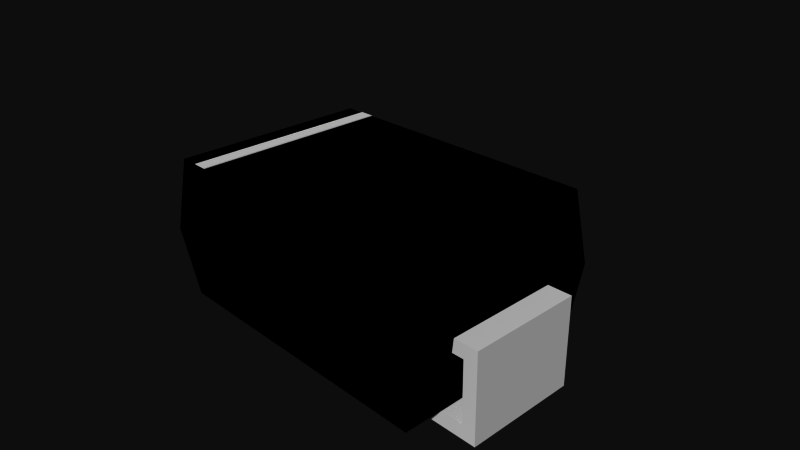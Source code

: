 # Source: DO-214AC.blend  (saved by Blender 2.72.0; exported with 4.5.12 LTS)
import bpy
from mathutils import Matrix  # noqa: F401  (used for matrix-valued properties, if any)

bpy.ops.wm.read_factory_settings(use_empty=True)
scene = bpy.context.scene
scene.name = 'Scene'

# ---- collections
col_collection_1 = bpy.data.collections.new('Collection 1'); scene.collection.children.link(col_collection_1)

# ---- materials (node trees are filled in below, after node groups)
mat_black_plastic = bpy.data.materials.new('Black Plastic')
mat_black_plastic.alpha_threshold = 0.0
mat_black_plastic.use_transparent_shadow = False
mat_black_plastic.diffuse_color = (0.0, 0.0, 0.0, 1.0)
mat_black_plastic.specular_color = (0.6471, 0.6471, 0.6471)
mat_black_plastic.roughness = 0.5
mat_metal = bpy.data.materials.new('Metal')
mat_metal.alpha_threshold = 0.0
mat_metal.use_transparent_shadow = False
mat_metal.diffuse_color = (1.0, 1.0, 1.0, 1.0)
mat_metal.specular_color = (0.8784, 0.8784, 0.8784)
mat_metal.roughness = 0.5
mat_metal.specular_intensity = 1.0
mat_white_plastic = bpy.data.materials.new('White_plastic')
mat_white_plastic.alpha_threshold = 0.0
mat_white_plastic.use_transparent_shadow = False
mat_white_plastic.diffuse_color = (1.0, 1.0, 1.0, 1.0)
mat_white_plastic.roughness = 0.5

# ---- material node trees

# ---- world
world_world = bpy.data.worlds.new('World'); scene.world = world_world
world_world.color = (0.05088, 0.05088, 0.05088)
world_world.use_sun_shadow = False
world_world.sun_shadow_jitter_overblur = 0.0
world_world.cycles.sampling_method = 'MANUAL'
world_world.cycles.sample_map_resolution = 256

# ---- cameras
cam_camera = bpy.data.cameras.new('Camera')
cam_camera.clip_end = 100.0
cam_camera.lens = 35.0
cam_camera.sensor_width = 32.0
cam_camera.sensor_height = 18.0
cam_camera.ortho_scale = 7.314
cam_camera.dof.focus_distance = 0.0
cam_camera.dof.aperture_fstop = 128.0

# ---- meshes
me_do_214ac = bpy.data.meshes.new('DO-214AC')
me_do_214ac.from_pydata([(-2.045, 1.4, 1.13), (-2.045, -1.4, 1.13), (-1.777, 1.4, 1.13), (-1.777, -1.4, 1.13), (2.055, -1.4, 1.13), (2.055, 1.4, 1.13), (-1.567, -1.4, 1.13), (-1.567, 1.4, 1.13), (2.178, -0.803, 0.13), (2.178, -1.523, 0.13), (2.154, -0.803, -0.07), (2.055, -1.4, -0.87), (2.154, 0.797, -0.07), (2.055, 1.4, -0.87), (2.178, 0.797, 0.13), (2.178, 1.523, 0.13), (-2.167, 0.797, 0.13), (-2.167, 1.523, 0.13), (-2.143, 0.797, -0.07), (-2.045, 1.4, -0.87), (-2.143, -0.803, -0.07), (-2.045, -1.4, -0.87), (-2.167, -0.803, 0.13), (-2.167, -1.523, 0.13), (-1.023, 0.797, -0.94), (-2.323, 0.797, -0.94), (-1.023, -0.803, -0.94), (-2.323, -0.803, -0.94), (-1.023, 0.797, -1.14), (-1.023, -0.803, -1.14), (-2.523, 0.797, -1.14), (-2.523, -0.803, -1.14), (-2.523, 0.797, 0.13), (-2.523, -0.803, 0.13), (-2.323, -0.803, -0.07), (-2.323, 0.797, -0.07), (2.323, 0.797, -0.94), (1.023, 0.797, -0.94), (2.323, -0.803, -0.94), (1.023, -0.803, -0.94), (2.323, 0.797, -0.07), (2.323, -0.803, -0.07), (2.523, -0.803, 0.13), (2.523, 0.797, 0.13), (2.523, 0.797, -1.14), (2.523, -0.803, -1.14), (1.023, 0.797, -1.14), (1.023, -0.803, -1.14), (-1.777, -1.4, 1.14), (-1.777, 1.4, 1.14), (-1.567, -1.4, 1.14), (-1.567, 1.4, 1.14)], [], [(30, 31, 33, 32), (13, 15, 14, 12, 10, 8, 9, 11), (17, 0, 2, 7, 5, 15), (21, 23, 22, 20, 18, 16, 17, 19), (36, 38, 41, 40), (11, 9, 23, 21), (4, 6, 3, 1, 23, 9), (46, 47, 39, 37), (22, 23, 1, 0, 17, 16), (19, 17, 15, 13), (26, 27, 34, 20, 22, 33, 31, 29), (49, 2, 3, 48), (43, 42, 45, 44), (5, 7, 6, 4), (47, 45, 42, 8, 10, 41, 38, 39), (50, 6, 7, 51), (37, 39, 38, 36), (24, 26, 29, 28), (48, 3, 6, 50), (35, 25, 24, 28, 30, 32, 16, 18), (35, 18, 20, 34), (14, 15, 5, 4, 9, 8), (35, 34, 27, 25), (51, 7, 2, 49), (32, 33, 22, 16), (51, 49, 48, 50), (11, 21, 19, 13), (28, 29, 31, 30), (43, 44, 46, 37, 36, 40, 12, 14), (44, 45, 47, 46), (40, 41, 10, 12), (25, 27, 26, 24), (43, 14, 8, 42), (1, 3, 2, 0)])
me_do_214ac.polygons.foreach_set('material_index', [1, 0, 0, 0, 1, 0, 0, 1, 0, 0, 1, 2, 1, 0, 1, 2, 1, 1, 2, 1, 1, 0, 1, 2, 1, 2, 0, 1, 1, 1, 1, 1, 1, 0])
me_do_214ac.materials.append(mat_black_plastic)
me_do_214ac.materials.append(mat_metal)
me_do_214ac.materials.append(mat_white_plastic)
me_do_214ac.use_remesh_preserve_volume = False
me_do_214ac.use_remesh_preserve_attributes = False
me_do_214ac.use_mirror_vertex_groups = False
me_do_214ac.update()

# ---- objects
ob_do_214ac = bpy.data.objects.new('DO-214AC', me_do_214ac)
ob_camera = bpy.data.objects.new('Camera', cam_camera)

# ---- transforms, parenting, visibility, modifiers, constraints
ob_do_214ac.location = (0.0, 0.0, 0.0)
ob_do_214ac.lineart.crease_threshold = 0.0
ob_camera.location = (7.481, -6.508, 5.344)
ob_camera.rotation_euler = (1.109, 0.01082, 0.8149)
ob_camera.lock_rotations_4d = False
ob_camera.empty_display_type = 'ARROWS'
ob_camera.color = (0.0, 0.0, 0.0, 0.0)
ob_camera.display_type = 'WIRE'
ob_camera.lineart.crease_threshold = 0.0

# ---- collection membership
col_collection_1.objects.link(ob_do_214ac)
col_collection_1.objects.link(ob_camera)

# ---- scene / render settings (as saved in the file)
scene.camera = ob_camera
scene.frame_start = 1; scene.frame_end = 250; scene.frame_set(1)
scene.render.engine = 'BLENDER_EEVEE_NEXT'
scene.render.resolution_percentage = 50
scene.render.dither_intensity = 0.0
scene.cycles.use_denoising = False
scene.cycles.samples = 10
scene.cycles.sampling_pattern = 'TABULATED_SOBOL'
scene.cycles.light_sampling_threshold = 0.0
scene.cycles.use_adaptive_sampling = False
scene.cycles.use_light_tree = False
scene.cycles.blur_glossy = 0.0
scene.cycles.pixel_filter_type = 'GAUSSIAN'
scene.cycles.sample_clamp_indirect = 0.0
scene.view_settings.view_transform = 'Raw'
bpy.context.view_layer.update()

# ---- added for rendering (the .blend has no usable light): sun
light_auto_sun = bpy.data.lights.new('AutoSun', 'SUN')
light_auto_sun.energy = 3.0
light_auto_sun.angle = 0.0523599
ob_auto_sun = bpy.data.objects.new('AutoSun', light_auto_sun)
scene.collection.objects.link(ob_auto_sun)
ob_auto_sun.rotation_euler = (0.872665, 0.174533, 0.523599)
bpy.context.view_layer.update()
